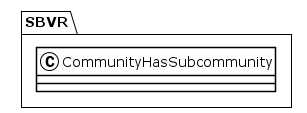

The diagram above was rendered by PlantUML. Its source (embedded in the PNG):
@startuml
!theme plain
package SBVR {
class CommunityHasSubcommunity {
}
}
@enduml